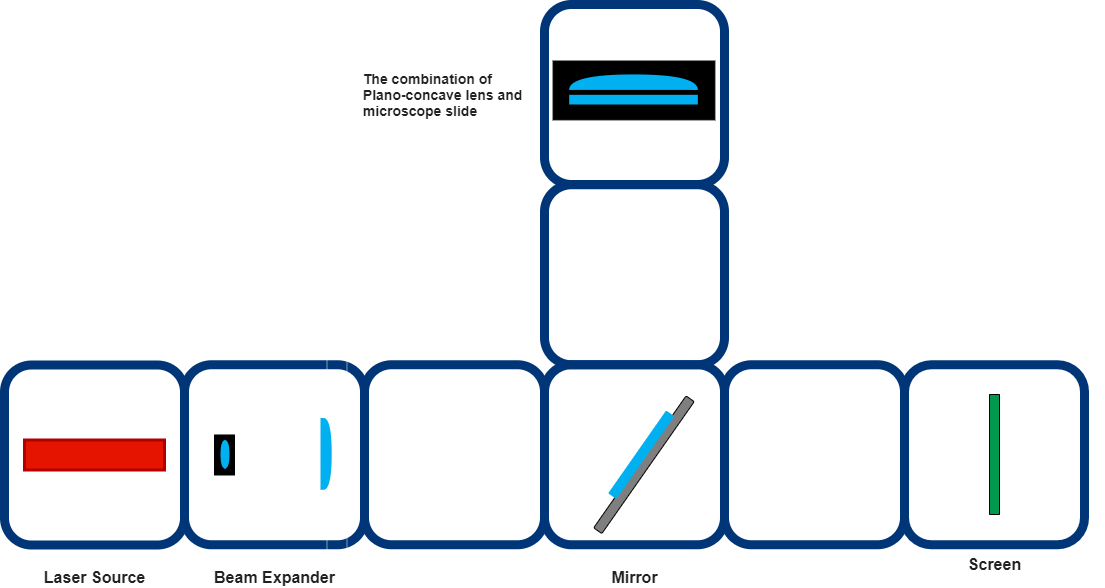

The diagram above was exported from draw.io. Its source (the exported page's mxGraphModel, read from the mxfile embedded in the PNG):
<mxGraphModel dx="2297" dy="1755" grid="1" gridSize="10" guides="1" tooltips="1" connect="1" arrows="1" fold="1" page="1" pageScale="1" pageWidth="850" pageHeight="1100" math="0" shadow="0">
  <root>
    <mxCell id="0" />
    <mxCell id="1" parent="0" />
    <mxCell id="_ziFdcp3ja1lklQDbXH3-522" value="" style="group" vertex="1" connectable="0" parent="1">
      <mxGeometry x="-130" y="-330" width="1025" height="582.99" as="geometry" />
    </mxCell>
    <mxCell id="_ziFdcp3ja1lklQDbXH3-523" value="" style="group" vertex="1" connectable="0" parent="_ziFdcp3ja1lklQDbXH3-522">
      <mxGeometry width="900" height="582.99" as="geometry" />
    </mxCell>
    <mxCell id="_ziFdcp3ja1lklQDbXH3-524" value="" style="group" vertex="1" connectable="0" parent="_ziFdcp3ja1lklQDbXH3-523">
      <mxGeometry y="360.5" width="180" height="180" as="geometry" />
    </mxCell>
    <mxCell id="_ziFdcp3ja1lklQDbXH3-525" value="" style="rounded=1;whiteSpace=wrap;html=1;fillColor=none;strokeWidth=9;strokeColor=#003577;" vertex="1" parent="_ziFdcp3ja1lklQDbXH3-524">
      <mxGeometry width="180" height="180" as="geometry" />
    </mxCell>
    <mxCell id="_ziFdcp3ja1lklQDbXH3-526" value="" style="rounded=0;whiteSpace=wrap;html=1;shadow=0;comic=0;strokeColor=#B20000;strokeWidth=3;fillColor=#e51400;fontColor=#ffffff;" vertex="1" parent="_ziFdcp3ja1lklQDbXH3-524">
      <mxGeometry x="20" y="75" width="140" height="30" as="geometry" />
    </mxCell>
    <mxCell id="_ziFdcp3ja1lklQDbXH3-527" value="" style="rounded=1;whiteSpace=wrap;html=1;fillColor=none;strokeWidth=9;strokeColor=#003577;" vertex="1" parent="_ziFdcp3ja1lklQDbXH3-523">
      <mxGeometry x="180" y="360.25" width="180" height="180" as="geometry" />
    </mxCell>
    <mxCell id="_ziFdcp3ja1lklQDbXH3-528" value="" style="group;rounded=0;shadow=0;comic=0;strokeColor=#FFFFFF;strokeWidth=1;fillColor=none;gradientColor=none;opacity=50;rotation=-90;" vertex="1" connectable="0" parent="_ziFdcp3ja1lklQDbXH3-523">
      <mxGeometry x="200" y="440.49" width="265" height="20" as="geometry" />
    </mxCell>
    <mxCell id="_ziFdcp3ja1lklQDbXH3-529" value="" style="rounded=0;whiteSpace=wrap;html=1;shadow=0;comic=0;strokeWidth=1;fillColor=#000000;rotation=-90;" vertex="1" parent="_ziFdcp3ja1lklQDbXH3-528">
      <mxGeometry width="40" height="20" as="geometry" />
    </mxCell>
    <mxCell id="_ziFdcp3ja1lklQDbXH3-530" value="" style="group;rotation=-90;" vertex="1" connectable="0" parent="_ziFdcp3ja1lklQDbXH3-528">
      <mxGeometry x="6" y="5" width="28.63000000000011" height="9.009999999999991" as="geometry" />
    </mxCell>
    <mxCell id="_ziFdcp3ja1lklQDbXH3-531" value="" style="shape=or;whiteSpace=wrap;html=1;rounded=1;shadow=0;comic=0;strokeWidth=1;fillColor=#00B0F0;strokeColor=none;rotation=-180;" vertex="1" parent="_ziFdcp3ja1lklQDbXH3-530">
      <mxGeometry x="10" y="-10" width="5" height="28.63" as="geometry" />
    </mxCell>
    <mxCell id="_ziFdcp3ja1lklQDbXH3-532" value="" style="shape=or;whiteSpace=wrap;html=1;rounded=1;shadow=0;comic=0;strokeWidth=1;fillColor=#00B0F0;strokeColor=none;rotation=0;" vertex="1" parent="_ziFdcp3ja1lklQDbXH3-530">
      <mxGeometry x="14" y="-10" width="5" height="28.63" as="geometry" />
    </mxCell>
    <mxCell id="_ziFdcp3ja1lklQDbXH3-533" value="" style="group;rotation=-90;" vertex="1" connectable="0" parent="_ziFdcp3ja1lklQDbXH3-523">
      <mxGeometry x="309.995" y="460.485" width="71.74000000000001" height="11.269999999999982" as="geometry" />
    </mxCell>
    <mxCell id="_ziFdcp3ja1lklQDbXH3-534" value="" style="group;rounded=1;shadow=0;comic=0;strokeWidth=1;fillColor=none;rotation=-180;aspect=fixed;" vertex="1" connectable="0" parent="_ziFdcp3ja1lklQDbXH3-533">
      <mxGeometry x="30" y="-30" width="11.27" height="71.74" as="geometry" />
    </mxCell>
    <mxCell id="_ziFdcp3ja1lklQDbXH3-535" value="" style="shape=or;whiteSpace=wrap;html=1;strokeColor=none;strokeWidth=9;fillColor=#00B0F0;rotation=-360;" vertex="1" parent="_ziFdcp3ja1lklQDbXH3-534">
      <mxGeometry x="-21" y="-17" width="8.196363636363637" height="71.74" as="geometry" />
    </mxCell>
    <mxCell id="_ziFdcp3ja1lklQDbXH3-536" value="" style="rounded=0;whiteSpace=wrap;html=1;strokeColor=none;strokeWidth=9;fillColor=#00B0F0;rotation=-180;" vertex="1" parent="_ziFdcp3ja1lklQDbXH3-534">
      <mxGeometry x="-24" y="-17" width="3.585909090909091" height="71.74" as="geometry" />
    </mxCell>
    <mxCell id="_ziFdcp3ja1lklQDbXH3-537" value="&lt;div style=&quot;text-align: left&quot;&gt;&lt;font color=&quot;#222222&quot; face=&quot;arial, sans-serif&quot;&gt;&lt;span style=&quot;font-size: 16px ; background-color: rgb(255 , 255 , 255)&quot;&gt;&lt;b&gt;Beam Expander&lt;/b&gt;&lt;/span&gt;&lt;/font&gt;&lt;/div&gt;" style="text;html=1;align=center;verticalAlign=middle;resizable=0;points=[];autosize=1;" vertex="1" parent="_ziFdcp3ja1lklQDbXH3-523">
      <mxGeometry x="200" y="562.99" width="140" height="20" as="geometry" />
    </mxCell>
    <mxCell id="_ziFdcp3ja1lklQDbXH3-538" value="" style="group" vertex="1" connectable="0" parent="_ziFdcp3ja1lklQDbXH3-523">
      <mxGeometry x="360" width="441.25" height="540.25" as="geometry" />
    </mxCell>
    <mxCell id="_ziFdcp3ja1lklQDbXH3-539" value="" style="rounded=1;whiteSpace=wrap;html=1;fillColor=none;strokeWidth=9;strokeColor=#003577;" vertex="1" parent="_ziFdcp3ja1lklQDbXH3-538">
      <mxGeometry x="-2.2737367544323206e-13" y="360.25" width="180" height="180" as="geometry" />
    </mxCell>
    <mxCell id="_ziFdcp3ja1lklQDbXH3-540" value="" style="group;rotation=90;" vertex="1" connectable="0" parent="_ziFdcp3ja1lklQDbXH3-538">
      <mxGeometry x="560" y="370" width="180" height="180" as="geometry" />
    </mxCell>
    <mxCell id="_ziFdcp3ja1lklQDbXH3-541" value="" style="rounded=1;whiteSpace=wrap;html=1;fillColor=none;strokeWidth=9;strokeColor=#003577;rotation=90;" vertex="1" parent="_ziFdcp3ja1lklQDbXH3-540">
      <mxGeometry x="-20" y="-9.75" width="180" height="180" as="geometry" />
    </mxCell>
    <mxCell id="_ziFdcp3ja1lklQDbXH3-542" value="" style="rounded=0;whiteSpace=wrap;html=1;shadow=0;comic=0;strokeColor=#000000;strokeWidth=1;fillColor=#00994D;gradientColor=none;rotation=180;" vertex="1" parent="_ziFdcp3ja1lklQDbXH3-540">
      <mxGeometry x="65" y="20" width="10" height="120" as="geometry" />
    </mxCell>
    <mxCell id="_ziFdcp3ja1lklQDbXH3-543" value="" style="rounded=1;whiteSpace=wrap;html=1;fillColor=none;strokeWidth=9;strokeColor=#003577;" vertex="1" parent="_ziFdcp3ja1lklQDbXH3-538">
      <mxGeometry x="180" width="180" height="180" as="geometry" />
    </mxCell>
    <mxCell id="_ziFdcp3ja1lklQDbXH3-544" value="" style="group;rotation=90;" vertex="1" connectable="0" parent="_ziFdcp3ja1lklQDbXH3-538">
      <mxGeometry x="245.75" y="14.25" width="62" height="153.5" as="geometry" />
    </mxCell>
    <mxCell id="_ziFdcp3ja1lklQDbXH3-545" value="" style="rounded=0;whiteSpace=wrap;html=1;shadow=0;comic=0;strokeWidth=1;fillColor=#000000;rotation=0;" vertex="1" parent="_ziFdcp3ja1lklQDbXH3-544">
      <mxGeometry x="-57.15625" y="42.2814371257485" width="161.78125" height="58.82634730538922" as="geometry" />
    </mxCell>
    <mxCell id="_ziFdcp3ja1lklQDbXH3-546" value="" style="shape=or;whiteSpace=wrap;html=1;strokeColor=none;strokeWidth=9;fillColor=#00B0F0;rotation=-90;" vertex="1" parent="_ziFdcp3ja1lklQDbXH3-544">
      <mxGeometry x="15.5" y="-0.9191616766467066" width="15.5" height="128.68263473053892" as="geometry" />
    </mxCell>
    <mxCell id="_ziFdcp3ja1lklQDbXH3-547" value="" style="rounded=0;whiteSpace=wrap;html=1;strokeColor=none;strokeWidth=9;fillColor=#00B0F0;rotation=90;" vertex="1" parent="_ziFdcp3ja1lklQDbXH3-544">
      <mxGeometry x="18.40625" y="16.544910179640716" width="9.6875" height="128.68263473053892" as="geometry" />
    </mxCell>
    <mxCell id="_ziFdcp3ja1lklQDbXH3-548" value="" style="rounded=1;whiteSpace=wrap;html=1;strokeColor=#000000;strokeWidth=1;fillColor=#7F7F7F;gradientColor=none;rotation=-55;" vertex="1" parent="_ziFdcp3ja1lklQDbXH3-538">
      <mxGeometry x="198.89999999999992" y="455.25" width="161.09999999999997" height="10" as="geometry" />
    </mxCell>
    <mxCell id="_ziFdcp3ja1lklQDbXH3-549" value="" style="rounded=1;whiteSpace=wrap;html=1;strokeColor=none;strokeWidth=1;fillColor=#00B0F0;gradientColor=none;rotation=-55;" vertex="1" parent="_ziFdcp3ja1lklQDbXH3-538">
      <mxGeometry x="226.19999999999993" y="445.25" width="101.09821148415436" height="10" as="geometry" />
    </mxCell>
    <mxCell id="_ziFdcp3ja1lklQDbXH3-550" value="&lt;span style=&quot;color: rgba(0 , 0 , 0 , 0) ; font-family: monospace ; font-size: 0px&quot;&gt;%3CmxGraphModel%3E%3Croot%3E%3CmxCell%20id%3D%220%22%2F%3E%3CmxCell%20id%3D%221%22%20parent%3D%220%22%2F%3E%3CmxCell%20id%3D%222%22%20value%3D%22%22%20style%3D%22rounded%3D0%3BwhiteSpace%3Dwrap%3Bhtml%3D1%3Bshadow%3D0%3Bcomic%3D0%3BstrokeWidth%3D1%3BfillColor%3D%23000000%3Brotation%3D0%3B%22%20vertex%3D%221%22%20parent%3D%221%22%3E%3CmxGeometry%20x%3D%22374.25%22%20y%3D%2271.25%22%20width%3D%22160%22%20height%3D%2252.5%22%20as%3D%22geometry%22%2F%3E%3C%2FmxCell%3E%3C%2Froot%3E%3C%2FmxGraphModel%3E&lt;/span&gt;" style="rounded=1;whiteSpace=wrap;html=1;fillColor=none;strokeWidth=9;strokeColor=#003577;" vertex="1" parent="_ziFdcp3ja1lklQDbXH3-538">
      <mxGeometry x="180" y="180.25" width="180" height="180" as="geometry" />
    </mxCell>
    <mxCell id="_ziFdcp3ja1lklQDbXH3-551" value="" style="rounded=1;whiteSpace=wrap;html=1;fillColor=none;strokeWidth=9;strokeColor=#003577;" vertex="1" parent="_ziFdcp3ja1lklQDbXH3-538">
      <mxGeometry x="180" y="360.25" width="180" height="180" as="geometry" />
    </mxCell>
    <mxCell id="_ziFdcp3ja1lklQDbXH3-552" value="&lt;div style=&quot;text-align: left&quot;&gt;&lt;font&gt;&lt;font color=&quot;#222222&quot; face=&quot;arial, sans-serif&quot; style=&quot;font-size: 14px&quot;&gt;&lt;span style=&quot;background-color: rgb(255 , 255 , 255)&quot;&gt;&lt;b&gt;The combination of&amp;nbsp;&lt;/b&gt;&lt;/span&gt;&lt;/font&gt;&lt;/font&gt;&lt;/div&gt;&lt;div style=&quot;text-align: left&quot;&gt;&lt;font&gt;&lt;font color=&quot;#222222&quot; face=&quot;arial, sans-serif&quot; style=&quot;font-size: 14px&quot;&gt;&lt;span style=&quot;background-color: rgb(255 , 255 , 255)&quot;&gt;&lt;b&gt;Plano-concave lens and&amp;nbsp;&lt;/b&gt;&lt;/span&gt;&lt;/font&gt;&lt;/font&gt;&lt;/div&gt;&lt;div style=&quot;text-align: left&quot;&gt;&lt;font&gt;&lt;font color=&quot;#222222&quot; face=&quot;arial, sans-serif&quot; style=&quot;font-size: 14px&quot;&gt;&lt;span style=&quot;background-color: rgb(255 , 255 , 255)&quot;&gt;&lt;b&gt;microscope slide&amp;nbsp;&amp;nbsp;&lt;/b&gt;&lt;/span&gt;&lt;/font&gt;&lt;/font&gt;&lt;/div&gt;" style="text;html=1;align=center;verticalAlign=middle;resizable=0;points=[];autosize=1;rotation=0;" vertex="1" parent="_ziFdcp3ja1lklQDbXH3-538">
      <mxGeometry x="-10" y="65" width="180" height="50" as="geometry" />
    </mxCell>
    <mxCell id="_ziFdcp3ja1lklQDbXH3-553" value="&lt;span style=&quot;color: rgba(0 , 0 , 0 , 0) ; font-family: monospace ; font-size: 0px&quot;&gt;%3CmxGraphModel%3E%3Croot%3E%3CmxCell%20id%3D%220%22%2F%3E%3CmxCell%20id%3D%221%22%20parent%3D%220%22%2F%3E%3CmxCell%20id%3D%222%22%20value%3D%22%22%20style%3D%22rounded%3D0%3BwhiteSpace%3Dwrap%3Bhtml%3D1%3Bshadow%3D0%3Bcomic%3D0%3BstrokeWidth%3D1%3BfillColor%3D%23000000%3Brotation%3D0%3B%22%20vertex%3D%221%22%20parent%3D%221%22%3E%3CmxGeometry%20x%3D%22374.25%22%20y%3D%2271.25%22%20width%3D%22160%22%20height%3D%2252.5%22%20as%3D%22geometry%22%2F%3E%3C%2FmxCell%3E%3C%2Froot%3E%3C%2FmxGraphModel%3E&lt;/span&gt;" style="rounded=1;whiteSpace=wrap;html=1;fillColor=none;strokeWidth=9;strokeColor=#003577;" vertex="1" parent="_ziFdcp3ja1lklQDbXH3-523">
      <mxGeometry x="720" y="360.25" width="180" height="180" as="geometry" />
    </mxCell>
    <mxCell id="_ziFdcp3ja1lklQDbXH3-554" value="&lt;div style=&quot;text-align: left&quot;&gt;&lt;font color=&quot;#222222&quot; face=&quot;arial, sans-serif&quot;&gt;&lt;span style=&quot;font-size: 16px ; background-color: rgb(255 , 255 , 255)&quot;&gt;&lt;b&gt;Laser Source&lt;/b&gt;&lt;/span&gt;&lt;/font&gt;&lt;/div&gt;" style="text;html=1;align=center;verticalAlign=middle;resizable=0;points=[];autosize=1;" vertex="1" parent="_ziFdcp3ja1lklQDbXH3-523">
      <mxGeometry x="30" y="562.99" width="120" height="20" as="geometry" />
    </mxCell>
    <mxCell id="_ziFdcp3ja1lklQDbXH3-555" value="&lt;div style=&quot;text-align: left&quot;&gt;&lt;font color=&quot;#222222&quot; face=&quot;arial, sans-serif&quot;&gt;&lt;span style=&quot;font-size: 16px ; background-color: rgb(255 , 255 , 255)&quot;&gt;&lt;b&gt;Mirror&lt;/b&gt;&lt;/span&gt;&lt;/font&gt;&lt;/div&gt;" style="text;html=1;align=center;verticalAlign=middle;resizable=0;points=[];autosize=1;rotation=0;" vertex="1" parent="_ziFdcp3ja1lklQDbXH3-523">
      <mxGeometry x="600" y="562.99" width="60" height="20" as="geometry" />
    </mxCell>
    <mxCell id="_ziFdcp3ja1lklQDbXH3-556" value="&lt;div style=&quot;text-align: left&quot;&gt;&lt;font color=&quot;#222222&quot; face=&quot;arial, sans-serif&quot;&gt;&lt;span style=&quot;font-size: 16px ; background-color: rgb(255 , 255 , 255)&quot;&gt;&lt;b&gt;Screen&lt;/b&gt;&lt;/span&gt;&lt;/font&gt;&lt;/div&gt;" style="text;html=1;align=center;verticalAlign=middle;resizable=0;points=[];autosize=1;rotation=0;" vertex="1" parent="_ziFdcp3ja1lklQDbXH3-522">
      <mxGeometry x="955" y="550" width="70" height="20" as="geometry" />
    </mxCell>
  </root>
</mxGraphModel>